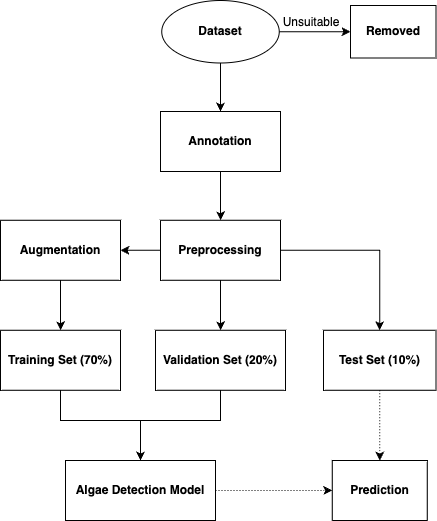

The diagram above was exported from draw.io. Its source (the exported page's mxGraphModel, read from the mxfile embedded in the PNG):
<mxGraphModel dx="782" dy="536" grid="1" gridSize="10" guides="1" tooltips="1" connect="1" arrows="1" fold="1" page="1" pageScale="1" pageWidth="850" pageHeight="1100" background="#ffffff" math="0" shadow="0">
  <root>
    <mxCell id="0" />
    <mxCell id="1" parent="0" />
    <mxCell id="wnIvHIf39yrH7xQtYpJv-2" value="&lt;b&gt;Dataset&lt;/b&gt;" style="ellipse;whiteSpace=wrap;html=1;" parent="1" vertex="1">
      <mxGeometry x="241.25" y="40" width="117.5" height="62.5" as="geometry" />
    </mxCell>
    <mxCell id="wnIvHIf39yrH7xQtYpJv-3" value="&lt;b&gt;Annotation&lt;/b&gt;" style="rounded=0;whiteSpace=wrap;html=1;" parent="1" vertex="1">
      <mxGeometry x="240" y="151" width="120" height="60" as="geometry" />
    </mxCell>
    <mxCell id="wnIvHIf39yrH7xQtYpJv-4" value="&lt;b&gt;Removed&lt;/b&gt;" style="rounded=0;whiteSpace=wrap;html=1;" parent="1" vertex="1">
      <mxGeometry x="430" y="45" width="85.5" height="52.5" as="geometry" />
    </mxCell>
    <mxCell id="wnIvHIf39yrH7xQtYpJv-7" value="&lt;div&gt;&lt;b&gt;Training Set (70%)&lt;/b&gt;&lt;/div&gt;" style="rounded=0;whiteSpace=wrap;html=1;" parent="1" vertex="1">
      <mxGeometry x="80" y="369.75" width="120" height="60" as="geometry" />
    </mxCell>
    <mxCell id="wnIvHIf39yrH7xQtYpJv-8" value="&lt;div&gt;&lt;b&gt;Validation Set (20%)&lt;/b&gt;&lt;/div&gt;" style="rounded=0;whiteSpace=wrap;html=1;" parent="1" vertex="1">
      <mxGeometry x="235" y="369.75" width="130" height="60" as="geometry" />
    </mxCell>
    <mxCell id="wnIvHIf39yrH7xQtYpJv-9" value="&lt;b&gt;Algae Detection Model&lt;/b&gt;" style="rounded=0;whiteSpace=wrap;html=1;" parent="1" vertex="1">
      <mxGeometry x="145" y="500" width="150" height="60" as="geometry" />
    </mxCell>
    <mxCell id="wnIvHIf39yrH7xQtYpJv-10" value="&lt;div&gt;&lt;b&gt;Test Set (10%)&lt;/b&gt;&lt;/div&gt;" style="rounded=0;whiteSpace=wrap;html=1;" parent="1" vertex="1">
      <mxGeometry x="403" y="369.75" width="112.5" height="60" as="geometry" />
    </mxCell>
    <mxCell id="wnIvHIf39yrH7xQtYpJv-11" value="&lt;b&gt;Prediction&lt;/b&gt;" style="rounded=0;whiteSpace=wrap;html=1;" parent="1" vertex="1">
      <mxGeometry x="411.75" y="500" width="95" height="60" as="geometry" />
    </mxCell>
    <mxCell id="wnIvHIf39yrH7xQtYpJv-12" value="" style="endArrow=classic;html=1;rounded=0;exitX=0.5;exitY=1;exitDx=0;exitDy=0;entryX=0.5;entryY=0;entryDx=0;entryDy=0;" parent="1" source="wnIvHIf39yrH7xQtYpJv-2" target="wnIvHIf39yrH7xQtYpJv-3" edge="1">
      <mxGeometry width="50" height="50" relative="1" as="geometry">
        <mxPoint x="375" y="121.25" as="sourcePoint" />
        <mxPoint x="425" y="71.25" as="targetPoint" />
      </mxGeometry>
    </mxCell>
    <mxCell id="wnIvHIf39yrH7xQtYpJv-13" value="" style="endArrow=classic;html=1;rounded=0;exitX=0.5;exitY=1;exitDx=0;exitDy=0;entryX=0.5;entryY=0;entryDx=0;entryDy=0;" parent="1" source="wnIvHIf39yrH7xQtYpJv-3" target="wnIvHIf39yrH7xQtYpJv-32" edge="1">
      <mxGeometry width="50" height="50" relative="1" as="geometry">
        <mxPoint x="365" y="419.75" as="sourcePoint" />
        <mxPoint x="300" y="249.75" as="targetPoint" />
      </mxGeometry>
    </mxCell>
    <mxCell id="wnIvHIf39yrH7xQtYpJv-14" value="" style="endArrow=classic;html=1;rounded=0;exitX=1;exitY=0.5;exitDx=0;exitDy=0;entryX=0;entryY=0.5;entryDx=0;entryDy=0;" parent="1" source="wnIvHIf39yrH7xQtYpJv-2" target="wnIvHIf39yrH7xQtYpJv-4" edge="1">
      <mxGeometry width="50" height="50" relative="1" as="geometry">
        <mxPoint x="340" y="391.25" as="sourcePoint" />
        <mxPoint x="390" y="341.25" as="targetPoint" />
        <Array as="points" />
      </mxGeometry>
    </mxCell>
    <mxCell id="wnIvHIf39yrH7xQtYpJv-22" value="" style="endArrow=classic;html=1;rounded=0;dashed=1;dashPattern=1 2;exitX=0.5;exitY=1;exitDx=0;exitDy=0;entryX=0.5;entryY=0;entryDx=0;entryDy=0;" parent="1" source="wnIvHIf39yrH7xQtYpJv-10" target="wnIvHIf39yrH7xQtYpJv-11" edge="1">
      <mxGeometry width="50" height="50" relative="1" as="geometry">
        <mxPoint x="549.25" y="489.75" as="sourcePoint" />
        <mxPoint x="599.25" y="439.75" as="targetPoint" />
      </mxGeometry>
    </mxCell>
    <mxCell id="wnIvHIf39yrH7xQtYpJv-25" value="" style="endArrow=classic;html=1;rounded=0;exitX=1;exitY=0.5;exitDx=0;exitDy=0;entryX=0;entryY=0.5;entryDx=0;entryDy=0;dashed=1;dashPattern=1 2;" parent="1" source="wnIvHIf39yrH7xQtYpJv-9" target="wnIvHIf39yrH7xQtYpJv-11" edge="1">
      <mxGeometry width="50" height="50" relative="1" as="geometry">
        <mxPoint x="350" y="540" as="sourcePoint" />
        <mxPoint x="400" y="490" as="targetPoint" />
      </mxGeometry>
    </mxCell>
    <mxCell id="wnIvHIf39yrH7xQtYpJv-31" value="&lt;b&gt;Augmentation&lt;/b&gt;" style="rounded=0;whiteSpace=wrap;html=1;" parent="1" vertex="1">
      <mxGeometry x="80" y="259.75" width="120" height="60" as="geometry" />
    </mxCell>
    <mxCell id="wnIvHIf39yrH7xQtYpJv-32" value="&lt;b&gt;Preprocessing&lt;/b&gt;" style="rounded=0;whiteSpace=wrap;html=1;" parent="1" vertex="1">
      <mxGeometry x="240" y="259.75" width="120" height="60" as="geometry" />
    </mxCell>
    <mxCell id="wnIvHIf39yrH7xQtYpJv-36" value="Unsuitable" style="text;html=1;align=center;verticalAlign=middle;whiteSpace=wrap;rounded=0;" parent="1" vertex="1">
      <mxGeometry x="355.75" y="57" width="70" height="10" as="geometry" />
    </mxCell>
    <mxCell id="wnIvHIf39yrH7xQtYpJv-44" value="" style="edgeStyle=segmentEdgeStyle;endArrow=classic;html=1;curved=0;rounded=0;endSize=6;startSize=6;exitX=1;exitY=0.5;exitDx=0;exitDy=0;entryX=0.5;entryY=0;entryDx=0;entryDy=0;" parent="1" source="wnIvHIf39yrH7xQtYpJv-32" target="wnIvHIf39yrH7xQtYpJv-10" edge="1">
      <mxGeometry width="50" height="50" relative="1" as="geometry">
        <mxPoint x="517.5" y="399.75" as="sourcePoint" />
        <mxPoint x="567.5" y="349.75" as="targetPoint" />
      </mxGeometry>
    </mxCell>
    <mxCell id="wnIvHIf39yrH7xQtYpJv-45" value="" style="edgeStyle=elbowEdgeStyle;elbow=vertical;endArrow=classic;html=1;curved=0;rounded=0;endSize=6;startSize=6;entryX=0.5;entryY=0;entryDx=0;entryDy=0;exitX=0.5;exitY=1;exitDx=0;exitDy=0;" parent="1" source="wnIvHIf39yrH7xQtYpJv-8" target="wnIvHIf39yrH7xQtYpJv-9" edge="1">
      <mxGeometry width="50" height="50" relative="1" as="geometry">
        <mxPoint x="340" y="679.75" as="sourcePoint" />
        <mxPoint x="390" y="629.75" as="targetPoint" />
        <Array as="points">
          <mxPoint x="260" y="460" />
        </Array>
      </mxGeometry>
    </mxCell>
    <mxCell id="wnIvHIf39yrH7xQtYpJv-46" value="" style="edgeStyle=elbowEdgeStyle;elbow=vertical;endArrow=classic;html=1;curved=0;rounded=0;endSize=6;startSize=6;exitX=0.5;exitY=1;exitDx=0;exitDy=0;entryX=0.5;entryY=0;entryDx=0;entryDy=0;" parent="1" source="wnIvHIf39yrH7xQtYpJv-7" target="wnIvHIf39yrH7xQtYpJv-9" edge="1">
      <mxGeometry width="50" height="50" relative="1" as="geometry">
        <mxPoint x="340" y="369.75" as="sourcePoint" />
        <mxPoint x="390" y="319.75" as="targetPoint" />
        <Array as="points">
          <mxPoint x="180" y="460" />
        </Array>
      </mxGeometry>
    </mxCell>
    <mxCell id="wnIvHIf39yrH7xQtYpJv-49" value="" style="endArrow=classic;html=1;rounded=0;exitX=0.5;exitY=1;exitDx=0;exitDy=0;entryX=0.5;entryY=0;entryDx=0;entryDy=0;" parent="1" source="wnIvHIf39yrH7xQtYpJv-31" target="wnIvHIf39yrH7xQtYpJv-7" edge="1">
      <mxGeometry width="50" height="50" relative="1" as="geometry">
        <mxPoint x="180" y="419.75" as="sourcePoint" />
        <mxPoint x="230" y="369.75" as="targetPoint" />
      </mxGeometry>
    </mxCell>
    <mxCell id="wnIvHIf39yrH7xQtYpJv-50" value="" style="endArrow=classic;html=1;rounded=0;exitX=0.5;exitY=1;exitDx=0;exitDy=0;entryX=0.5;entryY=0;entryDx=0;entryDy=0;" parent="1" source="wnIvHIf39yrH7xQtYpJv-32" target="wnIvHIf39yrH7xQtYpJv-8" edge="1">
      <mxGeometry width="50" height="50" relative="1" as="geometry">
        <mxPoint x="190" y="419.75" as="sourcePoint" />
        <mxPoint x="240" y="369.75" as="targetPoint" />
      </mxGeometry>
    </mxCell>
    <mxCell id="wnIvHIf39yrH7xQtYpJv-57" value="" style="endArrow=classic;html=1;rounded=0;exitX=0;exitY=0.5;exitDx=0;exitDy=0;entryX=1;entryY=0.5;entryDx=0;entryDy=0;" parent="1" source="wnIvHIf39yrH7xQtYpJv-32" target="wnIvHIf39yrH7xQtYpJv-31" edge="1">
      <mxGeometry width="50" height="50" relative="1" as="geometry">
        <mxPoint x="190" y="419.75" as="sourcePoint" />
        <mxPoint x="240" y="369.75" as="targetPoint" />
      </mxGeometry>
    </mxCell>
  </root>
</mxGraphModel>